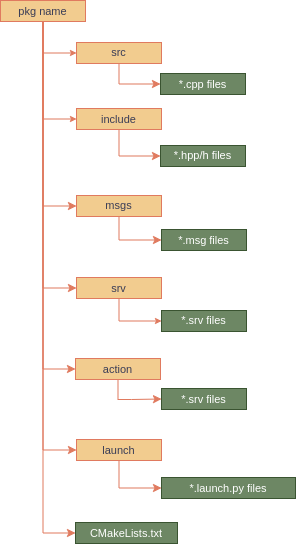

The diagram above was exported from draw.io. Its source (the exported page's mxGraphModel, read from the mxfile embedded in the PNG):
<mxGraphModel dx="735" dy="303" grid="0" gridSize="10" guides="1" tooltips="1" connect="1" arrows="1" fold="1" page="0" pageScale="1" pageWidth="850" pageHeight="1100" math="0" shadow="0">
  <root>
    <mxCell id="0" />
    <mxCell id="1" parent="0" />
    <mxCell id="uqnOJklvXUmdRkZPQVTK-1" style="edgeStyle=orthogonalEdgeStyle;rounded=0;jumpStyle=arc;orthogonalLoop=1;jettySize=auto;html=1;strokeColor=#E07A5F;align=center;verticalAlign=middle;fontFamily=Helvetica;fontSize=11;fontColor=default;labelBackgroundColor=none;startArrow=none;startFill=0;startSize=6;endArrow=classic;endFill=1;endSize=4;entryX=0;entryY=0.5;entryDx=0;entryDy=0;exitX=0.5;exitY=1;exitDx=0;exitDy=0;" edge="1" parent="1" source="uqnOJklvXUmdRkZPQVTK-3" target="uqnOJklvXUmdRkZPQVTK-10">
      <mxGeometry relative="1" as="geometry">
        <mxPoint x="703" y="616.2068965517242" as="targetPoint" />
      </mxGeometry>
    </mxCell>
    <mxCell id="uqnOJklvXUmdRkZPQVTK-2" style="edgeStyle=orthogonalEdgeStyle;rounded=0;jumpStyle=arc;orthogonalLoop=1;jettySize=auto;html=1;entryX=0;entryY=0.5;entryDx=0;entryDy=0;strokeColor=#E07A5F;align=center;verticalAlign=middle;fontFamily=Helvetica;fontSize=11;fontColor=default;labelBackgroundColor=none;startArrow=none;startFill=0;startSize=6;endArrow=classic;endFill=1;endSize=4;" edge="1" parent="1" source="uqnOJklvXUmdRkZPQVTK-3" target="uqnOJklvXUmdRkZPQVTK-6">
      <mxGeometry relative="1" as="geometry" />
    </mxCell>
    <mxCell id="uqnOJklvXUmdRkZPQVTK-25" style="edgeStyle=orthogonalEdgeStyle;rounded=0;orthogonalLoop=1;jettySize=auto;html=1;entryX=0;entryY=0.5;entryDx=0;entryDy=0;labelBackgroundColor=none;strokeColor=#E07A5F;fontColor=default;" edge="1" parent="1" source="uqnOJklvXUmdRkZPQVTK-3" target="uqnOJklvXUmdRkZPQVTK-24">
      <mxGeometry relative="1" as="geometry" />
    </mxCell>
    <mxCell id="uqnOJklvXUmdRkZPQVTK-27" style="edgeStyle=orthogonalEdgeStyle;rounded=0;orthogonalLoop=1;jettySize=auto;html=1;entryX=0;entryY=0.5;entryDx=0;entryDy=0;labelBackgroundColor=none;strokeColor=#E07A5F;fontColor=default;" edge="1" parent="1" source="uqnOJklvXUmdRkZPQVTK-3" target="uqnOJklvXUmdRkZPQVTK-14">
      <mxGeometry relative="1" as="geometry" />
    </mxCell>
    <mxCell id="uqnOJklvXUmdRkZPQVTK-29" style="edgeStyle=orthogonalEdgeStyle;rounded=0;orthogonalLoop=1;jettySize=auto;html=1;entryX=0;entryY=0.5;entryDx=0;entryDy=0;labelBackgroundColor=none;strokeColor=#E07A5F;fontColor=default;" edge="1" parent="1" source="uqnOJklvXUmdRkZPQVTK-3" target="uqnOJklvXUmdRkZPQVTK-28">
      <mxGeometry relative="1" as="geometry" />
    </mxCell>
    <mxCell id="uqnOJklvXUmdRkZPQVTK-42" style="edgeStyle=orthogonalEdgeStyle;rounded=0;orthogonalLoop=1;jettySize=auto;html=1;entryX=0;entryY=0.5;entryDx=0;entryDy=0;labelBackgroundColor=none;strokeColor=#E07A5F;fontColor=default;" edge="1" parent="1" source="uqnOJklvXUmdRkZPQVTK-3" target="uqnOJklvXUmdRkZPQVTK-41">
      <mxGeometry relative="1" as="geometry" />
    </mxCell>
    <mxCell id="uqnOJklvXUmdRkZPQVTK-46" style="edgeStyle=orthogonalEdgeStyle;rounded=0;orthogonalLoop=1;jettySize=auto;html=1;entryX=0;entryY=0.5;entryDx=0;entryDy=0;labelBackgroundColor=none;strokeColor=#E07A5F;fontColor=default;" edge="1" parent="1" source="uqnOJklvXUmdRkZPQVTK-3" target="uqnOJklvXUmdRkZPQVTK-45">
      <mxGeometry relative="1" as="geometry" />
    </mxCell>
    <mxCell id="uqnOJklvXUmdRkZPQVTK-3" value="pkg name" style="rounded=0;whiteSpace=wrap;html=1;fontFamily=Helvetica;fontSize=11;fontColor=#393C56;labelBackgroundColor=none;fillColor=#F2CC8F;strokeColor=#E07A5F;" vertex="1" parent="1">
      <mxGeometry x="639" y="549" width="85" height="21" as="geometry" />
    </mxCell>
    <mxCell id="uqnOJklvXUmdRkZPQVTK-38" style="edgeStyle=orthogonalEdgeStyle;rounded=0;orthogonalLoop=1;jettySize=auto;html=1;entryX=0;entryY=0.5;entryDx=0;entryDy=0;labelBackgroundColor=none;strokeColor=#E07A5F;fontColor=default;" edge="1" parent="1" source="uqnOJklvXUmdRkZPQVTK-6" target="uqnOJklvXUmdRkZPQVTK-32">
      <mxGeometry relative="1" as="geometry" />
    </mxCell>
    <mxCell id="uqnOJklvXUmdRkZPQVTK-6" value="include" style="rounded=0;whiteSpace=wrap;html=1;fontFamily=Helvetica;fontSize=11;fontColor=#393C56;labelBackgroundColor=none;fillColor=#F2CC8F;strokeColor=#E07A5F;" vertex="1" parent="1">
      <mxGeometry x="715" y="657" width="85" height="21" as="geometry" />
    </mxCell>
    <mxCell id="uqnOJklvXUmdRkZPQVTK-10" value="src" style="rounded=0;whiteSpace=wrap;html=1;fontFamily=Helvetica;fontSize=11;fontColor=#393C56;labelBackgroundColor=none;fillColor=#F2CC8F;strokeColor=#E07A5F;" vertex="1" parent="1">
      <mxGeometry x="715" y="591" width="85" height="21" as="geometry" />
    </mxCell>
    <mxCell id="uqnOJklvXUmdRkZPQVTK-13" style="edgeStyle=orthogonalEdgeStyle;rounded=0;jumpStyle=arc;orthogonalLoop=1;jettySize=auto;html=1;entryX=0;entryY=0.5;entryDx=0;entryDy=0;strokeColor=#E07A5F;align=center;verticalAlign=middle;fontFamily=Helvetica;fontSize=11;fontColor=default;labelBackgroundColor=none;startArrow=none;startFill=0;startSize=6;endArrow=classic;endFill=1;endSize=4;exitX=0.5;exitY=1;exitDx=0;exitDy=0;" edge="1" parent="1" source="uqnOJklvXUmdRkZPQVTK-14" target="uqnOJklvXUmdRkZPQVTK-19">
      <mxGeometry relative="1" as="geometry" />
    </mxCell>
    <mxCell id="uqnOJklvXUmdRkZPQVTK-14" value="srv" style="rounded=0;whiteSpace=wrap;html=1;fontFamily=Helvetica;fontSize=11;fontColor=#393C56;labelBackgroundColor=none;fillColor=#F2CC8F;strokeColor=#E07A5F;" vertex="1" parent="1">
      <mxGeometry x="715" y="826" width="85" height="21" as="geometry" />
    </mxCell>
    <mxCell id="uqnOJklvXUmdRkZPQVTK-19" value="*.srv files" style="rounded=0;whiteSpace=wrap;html=1;fontFamily=Helvetica;fontSize=11;fontColor=#ffffff;labelBackgroundColor=none;fillColor=#6d8764;strokeColor=#3A5431;" vertex="1" parent="1">
      <mxGeometry x="800" y="859" width="85" height="21" as="geometry" />
    </mxCell>
    <mxCell id="uqnOJklvXUmdRkZPQVTK-39" style="edgeStyle=orthogonalEdgeStyle;rounded=0;orthogonalLoop=1;jettySize=auto;html=1;entryX=0;entryY=0.5;entryDx=0;entryDy=0;exitX=0.5;exitY=1;exitDx=0;exitDy=0;labelBackgroundColor=none;strokeColor=#E07A5F;fontColor=default;" edge="1" parent="1" source="uqnOJklvXUmdRkZPQVTK-24" target="uqnOJklvXUmdRkZPQVTK-31">
      <mxGeometry relative="1" as="geometry" />
    </mxCell>
    <mxCell id="uqnOJklvXUmdRkZPQVTK-24" value="msgs" style="rounded=0;whiteSpace=wrap;html=1;fontFamily=Helvetica;fontSize=11;fontColor=#393C56;labelBackgroundColor=none;fillColor=#F2CC8F;strokeColor=#E07A5F;" vertex="1" parent="1">
      <mxGeometry x="715" y="744" width="85" height="21" as="geometry" />
    </mxCell>
    <mxCell id="uqnOJklvXUmdRkZPQVTK-40" style="edgeStyle=orthogonalEdgeStyle;rounded=0;orthogonalLoop=1;jettySize=auto;html=1;entryX=0;entryY=0.5;entryDx=0;entryDy=0;exitX=0.5;exitY=1;exitDx=0;exitDy=0;labelBackgroundColor=none;strokeColor=#E07A5F;fontColor=default;" edge="1" parent="1" source="uqnOJklvXUmdRkZPQVTK-28" target="uqnOJklvXUmdRkZPQVTK-30">
      <mxGeometry relative="1" as="geometry">
        <Array as="points">
          <mxPoint x="756" y="948" />
          <mxPoint x="770" y="948" />
        </Array>
      </mxGeometry>
    </mxCell>
    <mxCell id="uqnOJklvXUmdRkZPQVTK-28" value="action" style="rounded=0;whiteSpace=wrap;html=1;fontFamily=Helvetica;fontSize=11;fontColor=#393C56;labelBackgroundColor=none;fillColor=#F2CC8F;strokeColor=#E07A5F;" vertex="1" parent="1">
      <mxGeometry x="714" y="907" width="85" height="21" as="geometry" />
    </mxCell>
    <mxCell id="uqnOJklvXUmdRkZPQVTK-30" value="*.srv files" style="rounded=0;whiteSpace=wrap;html=1;fontFamily=Helvetica;fontSize=11;fontColor=#ffffff;labelBackgroundColor=none;fillColor=#6d8764;strokeColor=#3A5431;" vertex="1" parent="1">
      <mxGeometry x="800" y="937" width="85" height="21" as="geometry" />
    </mxCell>
    <mxCell id="uqnOJklvXUmdRkZPQVTK-31" value="*.msg files" style="rounded=0;whiteSpace=wrap;html=1;fontFamily=Helvetica;fontSize=11;fontColor=#ffffff;labelBackgroundColor=none;fillColor=#6d8764;strokeColor=#3A5431;" vertex="1" parent="1">
      <mxGeometry x="800" y="778" width="85" height="21" as="geometry" />
    </mxCell>
    <mxCell id="uqnOJklvXUmdRkZPQVTK-32" value="*.hpp/h files" style="rounded=0;whiteSpace=wrap;html=1;fontFamily=Helvetica;fontSize=11;fontColor=#ffffff;labelBackgroundColor=none;fillColor=#6d8764;strokeColor=#3A5431;" vertex="1" parent="1">
      <mxGeometry x="799" y="694" width="85" height="21" as="geometry" />
    </mxCell>
    <mxCell id="uqnOJklvXUmdRkZPQVTK-37" style="edgeStyle=orthogonalEdgeStyle;rounded=0;orthogonalLoop=1;jettySize=auto;html=1;entryX=0;entryY=0.5;entryDx=0;entryDy=0;labelBackgroundColor=none;strokeColor=#E07A5F;fontColor=default;" edge="1" parent="1" source="uqnOJklvXUmdRkZPQVTK-10" target="uqnOJklvXUmdRkZPQVTK-33">
      <mxGeometry relative="1" as="geometry" />
    </mxCell>
    <mxCell id="uqnOJklvXUmdRkZPQVTK-33" value="*.cpp files" style="rounded=0;whiteSpace=wrap;html=1;fontFamily=Helvetica;fontSize=11;fontColor=#ffffff;labelBackgroundColor=none;fillColor=#6d8764;strokeColor=#3A5431;" vertex="1" parent="1">
      <mxGeometry x="799" y="622" width="85" height="21" as="geometry" />
    </mxCell>
    <mxCell id="uqnOJklvXUmdRkZPQVTK-44" style="edgeStyle=orthogonalEdgeStyle;rounded=0;orthogonalLoop=1;jettySize=auto;html=1;entryX=0;entryY=0.5;entryDx=0;entryDy=0;labelBackgroundColor=none;strokeColor=#E07A5F;fontColor=default;" edge="1" parent="1" source="uqnOJklvXUmdRkZPQVTK-41" target="uqnOJklvXUmdRkZPQVTK-43">
      <mxGeometry relative="1" as="geometry" />
    </mxCell>
    <mxCell id="uqnOJklvXUmdRkZPQVTK-41" value="launch" style="rounded=0;whiteSpace=wrap;html=1;fontFamily=Helvetica;fontSize=11;fontColor=#393C56;labelBackgroundColor=none;fillColor=#F2CC8F;strokeColor=#E07A5F;" vertex="1" parent="1">
      <mxGeometry x="715" y="988" width="85" height="21" as="geometry" />
    </mxCell>
    <mxCell id="uqnOJklvXUmdRkZPQVTK-43" value="*.launch.py files" style="rounded=0;whiteSpace=wrap;html=1;fontFamily=Helvetica;fontSize=11;fontColor=#ffffff;labelBackgroundColor=none;fillColor=#6d8764;strokeColor=#3A5431;" vertex="1" parent="1">
      <mxGeometry x="800" y="1026" width="134" height="21" as="geometry" />
    </mxCell>
    <mxCell id="uqnOJklvXUmdRkZPQVTK-45" value="CMakeLists.txt" style="rounded=0;whiteSpace=wrap;html=1;fontFamily=Helvetica;fontSize=11;fontColor=#ffffff;labelBackgroundColor=none;fillColor=#6d8764;strokeColor=#3A5431;" vertex="1" parent="1">
      <mxGeometry x="714" y="1071" width="102" height="21" as="geometry" />
    </mxCell>
  </root>
</mxGraphModel>